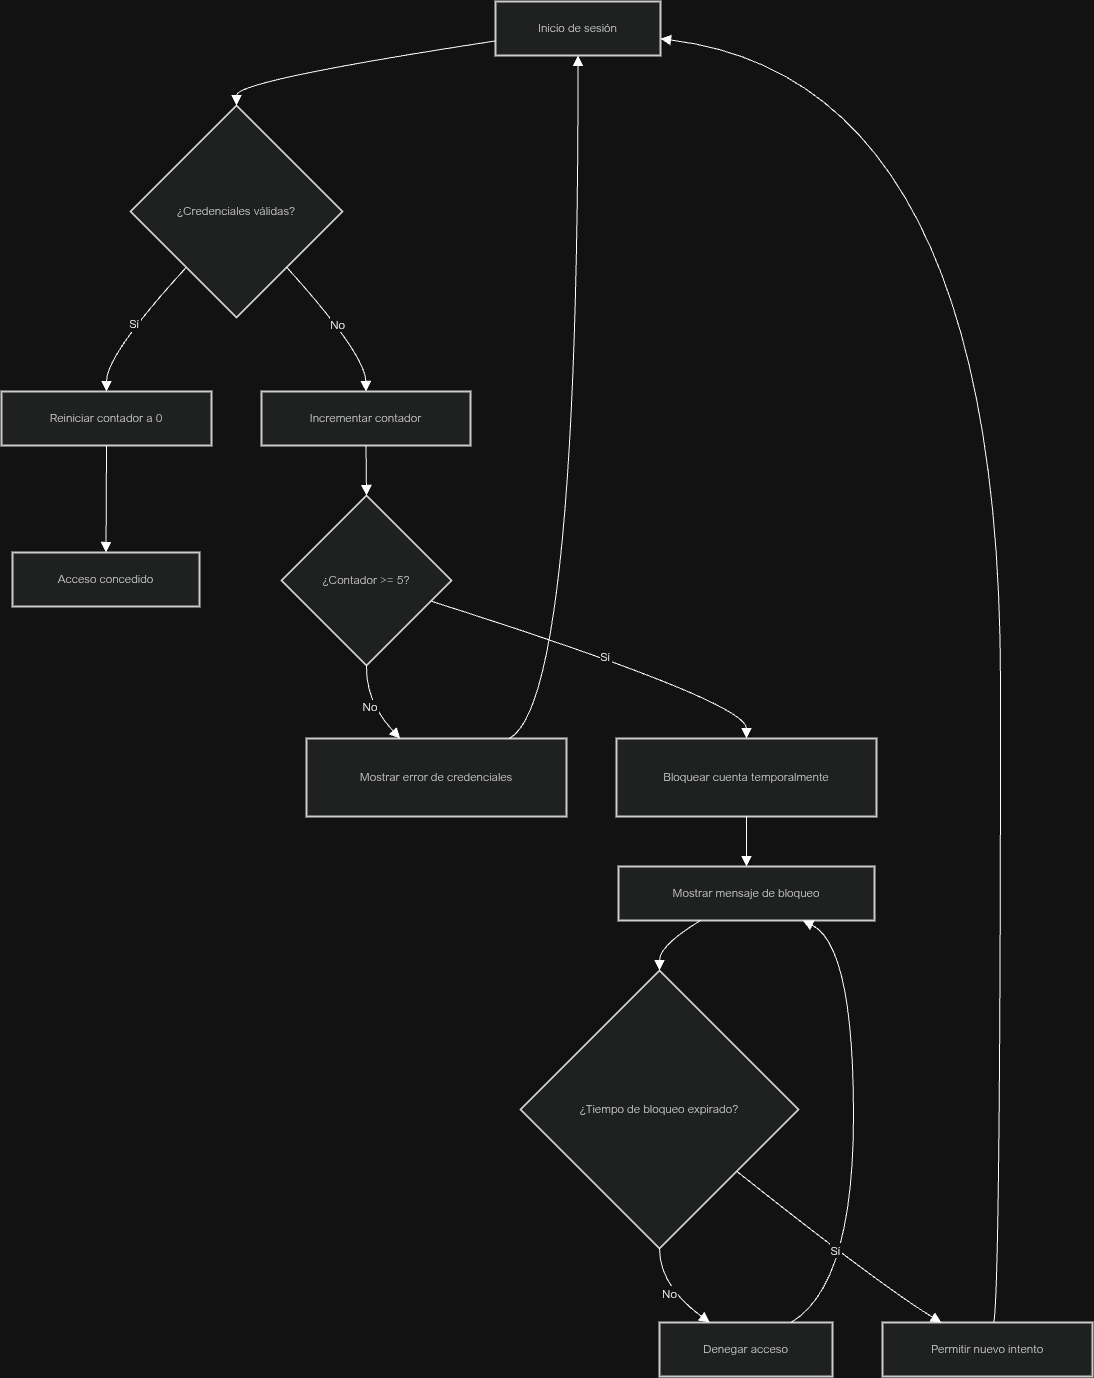

The diagram above was exported from draw.io. Its source (the exported page's mxGraphModel, read from the mxfile embedded in the PNG):
<mxGraphModel dx="1190" dy="2263" grid="1" gridSize="10" guides="1" tooltips="1" connect="1" arrows="1" fold="1" page="1" pageScale="1" pageWidth="827" pageHeight="1169" math="0" shadow="0">
  <root>
    <mxCell id="0" />
    <mxCell id="1" parent="0" />
    <mxCell id="V6VtdEwd5eFieeHRZ8ux-1" parent="1" style="whiteSpace=wrap;strokeWidth=2;fillColor=light-dark(#eeeeee,#1f2020);strokeColor=light-dark(#999999,#cccccc);fontColor=light-dark(#333333,#cccccc);" value="Inicio de sesión" vertex="1">
      <mxGeometry height="54" width="165" x="514" y="20" as="geometry" />
    </mxCell>
    <mxCell id="V6VtdEwd5eFieeHRZ8ux-2" parent="1" style="rhombus;strokeWidth=2;whiteSpace=wrap;fillColor=light-dark(#eeeeee,#1f2020);strokeColor=light-dark(#999999,#cccccc);fontColor=light-dark(#333333,#cccccc);" value="¿Credenciales válidas?" vertex="1">
      <mxGeometry height="212" width="212" x="149" y="124" as="geometry" />
    </mxCell>
    <mxCell id="V6VtdEwd5eFieeHRZ8ux-3" parent="1" style="whiteSpace=wrap;strokeWidth=2;fillColor=light-dark(#eeeeee,#1f2020);strokeColor=light-dark(#999999,#cccccc);fontColor=light-dark(#333333,#cccccc);" value="Reiniciar contador a 0" vertex="1">
      <mxGeometry height="54" width="210" x="20" y="410" as="geometry" />
    </mxCell>
    <mxCell id="V6VtdEwd5eFieeHRZ8ux-4" parent="1" style="whiteSpace=wrap;strokeWidth=2;fillColor=light-dark(#eeeeee,#1f2020);strokeColor=light-dark(#999999,#cccccc);fontColor=light-dark(#333333,#cccccc);" value="Acceso concedido" vertex="1">
      <mxGeometry height="54" width="187" x="31" y="571" as="geometry" />
    </mxCell>
    <mxCell id="V6VtdEwd5eFieeHRZ8ux-5" parent="1" style="whiteSpace=wrap;strokeWidth=2;fillColor=light-dark(#eeeeee,#1f2020);strokeColor=light-dark(#999999,#cccccc);fontColor=light-dark(#333333,#cccccc);" value="Incrementar contador" vertex="1">
      <mxGeometry height="54" width="209" x="280" y="410" as="geometry" />
    </mxCell>
    <mxCell id="V6VtdEwd5eFieeHRZ8ux-6" parent="1" style="rhombus;strokeWidth=2;whiteSpace=wrap;fillColor=light-dark(#eeeeee,#1f2020);strokeColor=light-dark(#999999,#cccccc);fontColor=light-dark(#333333,#cccccc);" value="¿Contador &gt;= 5?" vertex="1">
      <mxGeometry height="170" width="170" x="300" y="514" as="geometry" />
    </mxCell>
    <mxCell id="V6VtdEwd5eFieeHRZ8ux-7" parent="1" style="whiteSpace=wrap;strokeWidth=2;fillColor=light-dark(#eeeeee,#1f2020);strokeColor=light-dark(#999999,#cccccc);fontColor=light-dark(#333333,#cccccc);" value="Mostrar error de credenciales" vertex="1">
      <mxGeometry height="78" width="260" x="325" y="757" as="geometry" />
    </mxCell>
    <mxCell id="V6VtdEwd5eFieeHRZ8ux-8" parent="1" style="whiteSpace=wrap;strokeWidth=2;fillColor=light-dark(#eeeeee,#1f2020);strokeColor=light-dark(#999999,#cccccc);fontColor=light-dark(#333333,#cccccc);" value="Bloquear cuenta temporalmente" vertex="1">
      <mxGeometry height="78" width="260" x="635" y="757" as="geometry" />
    </mxCell>
    <mxCell id="V6VtdEwd5eFieeHRZ8ux-9" parent="1" style="whiteSpace=wrap;strokeWidth=2;fillColor=light-dark(#eeeeee,#1f2020);strokeColor=light-dark(#999999,#cccccc);fontColor=light-dark(#333333,#cccccc);" value="Mostrar mensaje de bloqueo" vertex="1">
      <mxGeometry height="54" width="256" x="637" y="885" as="geometry" />
    </mxCell>
    <mxCell id="V6VtdEwd5eFieeHRZ8ux-10" parent="1" style="rhombus;strokeWidth=2;whiteSpace=wrap;fillColor=light-dark(#eeeeee,#1f2020);strokeColor=light-dark(#999999,#cccccc);fontColor=light-dark(#333333,#cccccc);" value="¿Tiempo de bloqueo expirado?" vertex="1">
      <mxGeometry height="278" width="278" x="539" y="989" as="geometry" />
    </mxCell>
    <mxCell id="V6VtdEwd5eFieeHRZ8ux-11" parent="1" style="whiteSpace=wrap;strokeWidth=2;fillColor=light-dark(#eeeeee,#1f2020);strokeColor=light-dark(#999999,#cccccc);fontColor=light-dark(#333333,#cccccc);" value="Denegar acceso" vertex="1">
      <mxGeometry height="54" width="173" x="678" y="1341" as="geometry" />
    </mxCell>
    <mxCell id="V6VtdEwd5eFieeHRZ8ux-12" parent="1" style="whiteSpace=wrap;strokeWidth=2;fillColor=light-dark(#eeeeee,#1f2020);strokeColor=light-dark(#999999,#cccccc);fontColor=light-dark(#333333,#cccccc);" value="Permitir nuevo intento" vertex="1">
      <mxGeometry height="54" width="210" x="901" y="1341" as="geometry" />
    </mxCell>
    <mxCell id="V6VtdEwd5eFieeHRZ8ux-13" edge="1" parent="1" source="V6VtdEwd5eFieeHRZ8ux-1" style="curved=1;startArrow=none;endArrow=block;exitX=0;exitY=0.73;entryX=0.5;entryY=0;rounded=0;fontSize=12;startSize=8;endSize=8;" target="V6VtdEwd5eFieeHRZ8ux-2" value="">
      <mxGeometry relative="1" as="geometry">
        <Array as="points">
          <mxPoint x="255" y="99" />
        </Array>
      </mxGeometry>
    </mxCell>
    <mxCell id="V6VtdEwd5eFieeHRZ8ux-14" edge="1" parent="1" source="V6VtdEwd5eFieeHRZ8ux-2" style="curved=1;startArrow=none;endArrow=block;exitX=0.05;exitY=1;entryX=0.5;entryY=-0.01;rounded=0;fontSize=12;startSize=8;endSize=8;" target="V6VtdEwd5eFieeHRZ8ux-3" value="Sí">
      <mxGeometry relative="1" as="geometry">
        <Array as="points">
          <mxPoint x="125" y="373" />
        </Array>
      </mxGeometry>
    </mxCell>
    <mxCell id="V6VtdEwd5eFieeHRZ8ux-15" edge="1" parent="1" source="V6VtdEwd5eFieeHRZ8ux-3" style="curved=1;startArrow=none;endArrow=block;exitX=0.5;exitY=0.99;entryX=0.5;entryY=0.01;rounded=0;fontSize=12;startSize=8;endSize=8;" target="V6VtdEwd5eFieeHRZ8ux-4" value="">
      <mxGeometry relative="1" as="geometry">
        <Array as="points" />
      </mxGeometry>
    </mxCell>
    <mxCell id="V6VtdEwd5eFieeHRZ8ux-16" edge="1" parent="1" source="V6VtdEwd5eFieeHRZ8ux-2" style="curved=1;startArrow=none;endArrow=block;exitX=0.95;exitY=1;entryX=0.5;entryY=-0.01;rounded=0;fontSize=12;startSize=8;endSize=8;" target="V6VtdEwd5eFieeHRZ8ux-5" value="No">
      <mxGeometry relative="1" as="geometry">
        <Array as="points">
          <mxPoint x="384" y="373" />
        </Array>
      </mxGeometry>
    </mxCell>
    <mxCell id="V6VtdEwd5eFieeHRZ8ux-17" edge="1" parent="1" source="V6VtdEwd5eFieeHRZ8ux-5" style="curved=1;startArrow=none;endArrow=block;exitX=0.5;exitY=0.99;entryX=0.5;entryY=0;rounded=0;fontSize=12;startSize=8;endSize=8;" target="V6VtdEwd5eFieeHRZ8ux-6" value="">
      <mxGeometry relative="1" as="geometry">
        <Array as="points" />
      </mxGeometry>
    </mxCell>
    <mxCell id="V6VtdEwd5eFieeHRZ8ux-18" edge="1" parent="1" source="V6VtdEwd5eFieeHRZ8ux-6" style="curved=1;startArrow=none;endArrow=block;exitX=0.5;exitY=1;entryX=0.36;entryY=0;rounded=0;fontSize=12;startSize=8;endSize=8;" target="V6VtdEwd5eFieeHRZ8ux-7" value="No">
      <mxGeometry relative="1" as="geometry">
        <Array as="points">
          <mxPoint x="384" y="720" />
        </Array>
      </mxGeometry>
    </mxCell>
    <mxCell id="V6VtdEwd5eFieeHRZ8ux-19" edge="1" parent="1" source="V6VtdEwd5eFieeHRZ8ux-7" style="curved=1;startArrow=none;endArrow=block;exitX=0.78;exitY=0;entryX=0.5;entryY=1;rounded=0;fontSize=12;startSize=8;endSize=8;" target="V6VtdEwd5eFieeHRZ8ux-1" value="">
      <mxGeometry relative="1" as="geometry">
        <Array as="points">
          <mxPoint x="597" y="720" />
        </Array>
      </mxGeometry>
    </mxCell>
    <mxCell id="V6VtdEwd5eFieeHRZ8ux-20" edge="1" parent="1" source="V6VtdEwd5eFieeHRZ8ux-6" style="curved=1;startArrow=none;endArrow=block;exitX=1;exitY=0.66;entryX=0.5;entryY=0;rounded=0;fontSize=12;startSize=8;endSize=8;" target="V6VtdEwd5eFieeHRZ8ux-8" value="Sí">
      <mxGeometry relative="1" as="geometry">
        <Array as="points">
          <mxPoint x="765" y="720" />
        </Array>
      </mxGeometry>
    </mxCell>
    <mxCell id="V6VtdEwd5eFieeHRZ8ux-21" edge="1" parent="1" source="V6VtdEwd5eFieeHRZ8ux-8" style="curved=1;startArrow=none;endArrow=block;exitX=0.5;exitY=1;entryX=0.5;entryY=0;rounded=0;fontSize=12;startSize=8;endSize=8;" target="V6VtdEwd5eFieeHRZ8ux-9" value="">
      <mxGeometry relative="1" as="geometry">
        <Array as="points" />
      </mxGeometry>
    </mxCell>
    <mxCell id="V6VtdEwd5eFieeHRZ8ux-22" edge="1" parent="1" source="V6VtdEwd5eFieeHRZ8ux-9" style="curved=1;startArrow=none;endArrow=block;exitX=0.32;exitY=1;entryX=0.5;entryY=0;rounded=0;fontSize=12;startSize=8;endSize=8;" target="V6VtdEwd5eFieeHRZ8ux-10" value="">
      <mxGeometry relative="1" as="geometry">
        <Array as="points">
          <mxPoint x="678" y="964" />
        </Array>
      </mxGeometry>
    </mxCell>
    <mxCell id="V6VtdEwd5eFieeHRZ8ux-23" edge="1" parent="1" source="V6VtdEwd5eFieeHRZ8ux-10" style="curved=1;startArrow=none;endArrow=block;exitX=0.5;exitY=1;entryX=0.29;entryY=0;rounded=0;fontSize=12;startSize=8;endSize=8;" target="V6VtdEwd5eFieeHRZ8ux-11" value="No">
      <mxGeometry relative="1" as="geometry">
        <Array as="points">
          <mxPoint x="678" y="1304" />
        </Array>
      </mxGeometry>
    </mxCell>
    <mxCell id="V6VtdEwd5eFieeHRZ8ux-24" edge="1" parent="1" source="V6VtdEwd5eFieeHRZ8ux-11" style="curved=1;startArrow=none;endArrow=block;exitX=0.76;exitY=0;entryX=0.72;entryY=1;rounded=0;fontSize=12;startSize=8;endSize=8;" target="V6VtdEwd5eFieeHRZ8ux-9" value="">
      <mxGeometry relative="1" as="geometry">
        <Array as="points">
          <mxPoint x="872" y="1304" />
          <mxPoint x="872" y="964" />
        </Array>
      </mxGeometry>
    </mxCell>
    <mxCell id="V6VtdEwd5eFieeHRZ8ux-25" edge="1" parent="1" source="V6VtdEwd5eFieeHRZ8ux-10" style="curved=1;startArrow=none;endArrow=block;exitX=1;exitY=0.9;entryX=0.28;entryY=0;rounded=0;fontSize=12;startSize=8;endSize=8;" target="V6VtdEwd5eFieeHRZ8ux-12" value="Sí">
      <mxGeometry relative="1" as="geometry">
        <Array as="points">
          <mxPoint x="899" y="1304" />
        </Array>
      </mxGeometry>
    </mxCell>
    <mxCell id="V6VtdEwd5eFieeHRZ8ux-26" edge="1" parent="1" source="V6VtdEwd5eFieeHRZ8ux-12" style="curved=1;startArrow=none;endArrow=block;exitX=0.53;exitY=0;entryX=1;entryY=0.69;rounded=0;fontSize=12;startSize=8;endSize=8;" target="V6VtdEwd5eFieeHRZ8ux-1" value="">
      <mxGeometry relative="1" as="geometry">
        <Array as="points">
          <mxPoint x="1019" y="1304" />
          <mxPoint x="1019" y="99" />
        </Array>
      </mxGeometry>
    </mxCell>
  </root>
</mxGraphModel>